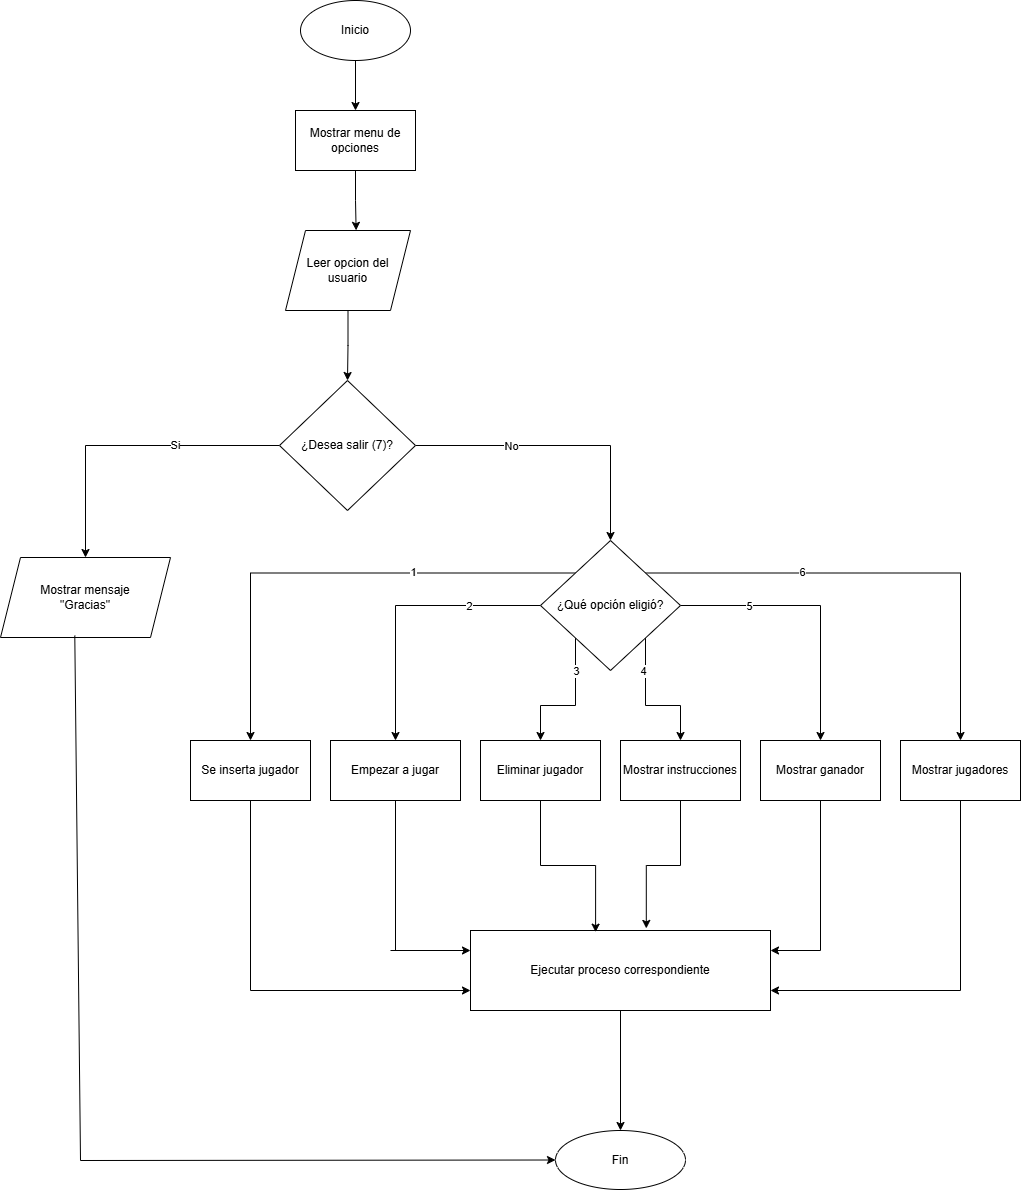

The diagram above was exported from draw.io. Its source (the exported page's mxGraphModel, read from the mxfile embedded in the PNG):
<mxGraphModel dx="1226" dy="2999" grid="1" gridSize="10" guides="1" tooltips="1" connect="1" arrows="1" fold="1" page="1" pageScale="1" pageWidth="827" pageHeight="1169" math="0" shadow="0">
  <root>
    <mxCell id="0" />
    <mxCell id="1" parent="0" />
    <mxCell id="r2s0G2qkrkvynunbHD4N-5" edge="1" parent="1" source="r2s0G2qkrkvynunbHD4N-2" style="edgeStyle=orthogonalEdgeStyle;rounded=0;orthogonalLoop=1;jettySize=auto;html=1;entryX=0.5;entryY=0;entryDx=0;entryDy=0;" target="r2s0G2qkrkvynunbHD4N-4">
      <mxGeometry relative="1" as="geometry" />
    </mxCell>
    <mxCell id="r2s0G2qkrkvynunbHD4N-2" parent="1" style="ellipse;whiteSpace=wrap;html=1;" value="Inicio" vertex="1">
      <mxGeometry height="60" width="110" x="340" y="-2310" as="geometry" />
    </mxCell>
    <mxCell id="r2s0G2qkrkvynunbHD4N-4" parent="1" style="rounded=0;whiteSpace=wrap;html=1;" value="Mostrar menu de opciones" vertex="1">
      <mxGeometry height="60" width="120" x="335" y="-2200" as="geometry" />
    </mxCell>
    <mxCell id="r2s0G2qkrkvynunbHD4N-14" edge="1" parent="1" source="r2s0G2qkrkvynunbHD4N-6" style="edgeStyle=orthogonalEdgeStyle;rounded=0;orthogonalLoop=1;jettySize=auto;html=1;entryX=0.5;entryY=0;entryDx=0;entryDy=0;" target="r2s0G2qkrkvynunbHD4N-12">
      <mxGeometry relative="1" as="geometry" />
    </mxCell>
    <mxCell id="r2s0G2qkrkvynunbHD4N-6" parent="1" style="shape=parallelogram;perimeter=parallelogramPerimeter;whiteSpace=wrap;html=1;fixedSize=1;" value="Leer opcion del usuario" vertex="1">
      <mxGeometry height="80" width="125" x="325" y="-2080" as="geometry" />
    </mxCell>
    <mxCell id="r2s0G2qkrkvynunbHD4N-11" edge="1" parent="1" source="r2s0G2qkrkvynunbHD4N-4" style="edgeStyle=orthogonalEdgeStyle;rounded=0;orthogonalLoop=1;jettySize=auto;html=1;entryX=0.565;entryY=-0.002;entryDx=0;entryDy=0;entryPerimeter=0;" target="r2s0G2qkrkvynunbHD4N-6">
      <mxGeometry relative="1" as="geometry" />
    </mxCell>
    <mxCell id="r2s0G2qkrkvynunbHD4N-15" edge="1" parent="1" source="r2s0G2qkrkvynunbHD4N-12" style="edgeStyle=orthogonalEdgeStyle;rounded=0;orthogonalLoop=1;jettySize=auto;html=1;entryX=0.5;entryY=0;entryDx=0;entryDy=0;" target="r2s0G2qkrkvynunbHD4N-19">
      <mxGeometry relative="1" as="geometry">
        <mxPoint x="80" y="-1760" as="targetPoint" />
      </mxGeometry>
    </mxCell>
    <mxCell id="r2s0G2qkrkvynunbHD4N-16" connectable="0" parent="r2s0G2qkrkvynunbHD4N-15" style="edgeLabel;html=1;align=center;verticalAlign=middle;resizable=0;points=[];" value="Si" vertex="1">
      <mxGeometry relative="1" x="-0.3105" y="-1" as="geometry">
        <mxPoint as="offset" />
      </mxGeometry>
    </mxCell>
    <mxCell id="r2s0G2qkrkvynunbHD4N-20" edge="1" parent="1" source="r2s0G2qkrkvynunbHD4N-12" style="edgeStyle=orthogonalEdgeStyle;rounded=0;orthogonalLoop=1;jettySize=auto;html=1;" target="r2s0G2qkrkvynunbHD4N-22">
      <mxGeometry relative="1" as="geometry">
        <mxPoint x="660" y="-1750" as="targetPoint" />
      </mxGeometry>
    </mxCell>
    <mxCell id="r2s0G2qkrkvynunbHD4N-21" connectable="0" parent="r2s0G2qkrkvynunbHD4N-20" style="edgeLabel;html=1;align=center;verticalAlign=middle;resizable=0;points=[];" value="No" vertex="1">
      <mxGeometry relative="1" x="-0.3475" as="geometry">
        <mxPoint as="offset" />
      </mxGeometry>
    </mxCell>
    <mxCell id="r2s0G2qkrkvynunbHD4N-12" parent="1" style="rhombus;whiteSpace=wrap;html=1;" value="¿Desea salir (7)?" vertex="1">
      <mxGeometry height="130" width="136" x="319" y="-1930" as="geometry" />
    </mxCell>
    <mxCell id="r2s0G2qkrkvynunbHD4N-19" parent="1" style="shape=parallelogram;perimeter=parallelogramPerimeter;whiteSpace=wrap;html=1;fixedSize=1;" value="Mostrar mensaje&lt;div&gt;&quot;Gracias&quot;&lt;/div&gt;" vertex="1">
      <mxGeometry height="80" width="170" x="40" y="-1753" as="geometry" />
    </mxCell>
    <mxCell id="r2s0G2qkrkvynunbHD4N-30" edge="1" parent="1" source="r2s0G2qkrkvynunbHD4N-22" style="edgeStyle=orthogonalEdgeStyle;rounded=0;orthogonalLoop=1;jettySize=auto;html=1;exitX=0;exitY=0;exitDx=0;exitDy=0;entryX=0.5;entryY=0;entryDx=0;entryDy=0;" target="r2s0G2qkrkvynunbHD4N-24">
      <mxGeometry relative="1" as="geometry" />
    </mxCell>
    <mxCell id="r2s0G2qkrkvynunbHD4N-39" connectable="0" parent="r2s0G2qkrkvynunbHD4N-30" style="edgeLabel;html=1;align=center;verticalAlign=middle;resizable=0;points=[];" value="1" vertex="1">
      <mxGeometry relative="1" x="-0.3376" y="-1" as="geometry">
        <mxPoint as="offset" />
      </mxGeometry>
    </mxCell>
    <mxCell id="r2s0G2qkrkvynunbHD4N-33" edge="1" parent="1" source="r2s0G2qkrkvynunbHD4N-22" style="edgeStyle=orthogonalEdgeStyle;rounded=0;orthogonalLoop=1;jettySize=auto;html=1;exitX=0;exitY=0.5;exitDx=0;exitDy=0;entryX=0.5;entryY=0;entryDx=0;entryDy=0;" target="r2s0G2qkrkvynunbHD4N-25">
      <mxGeometry relative="1" as="geometry" />
    </mxCell>
    <mxCell id="r2s0G2qkrkvynunbHD4N-40" connectable="0" parent="r2s0G2qkrkvynunbHD4N-33" style="edgeLabel;html=1;align=center;verticalAlign=middle;resizable=0;points=[];" value="2" vertex="1">
      <mxGeometry relative="1" x="-0.4881" as="geometry">
        <mxPoint as="offset" />
      </mxGeometry>
    </mxCell>
    <mxCell id="r2s0G2qkrkvynunbHD4N-34" edge="1" parent="1" source="r2s0G2qkrkvynunbHD4N-22" style="edgeStyle=orthogonalEdgeStyle;rounded=0;orthogonalLoop=1;jettySize=auto;html=1;exitX=0;exitY=1;exitDx=0;exitDy=0;entryX=0.5;entryY=0;entryDx=0;entryDy=0;" target="r2s0G2qkrkvynunbHD4N-26">
      <mxGeometry relative="1" as="geometry" />
    </mxCell>
    <mxCell id="r2s0G2qkrkvynunbHD4N-41" connectable="0" parent="r2s0G2qkrkvynunbHD4N-34" style="edgeLabel;html=1;align=center;verticalAlign=middle;resizable=0;points=[];" value="3" vertex="1">
      <mxGeometry relative="1" x="-0.5164" as="geometry">
        <mxPoint as="offset" />
      </mxGeometry>
    </mxCell>
    <mxCell id="r2s0G2qkrkvynunbHD4N-36" edge="1" parent="1" source="r2s0G2qkrkvynunbHD4N-22" style="edgeStyle=orthogonalEdgeStyle;rounded=0;orthogonalLoop=1;jettySize=auto;html=1;exitX=1;exitY=1;exitDx=0;exitDy=0;entryX=0.5;entryY=0;entryDx=0;entryDy=0;" target="r2s0G2qkrkvynunbHD4N-27">
      <mxGeometry relative="1" as="geometry" />
    </mxCell>
    <mxCell id="r2s0G2qkrkvynunbHD4N-42" connectable="0" parent="r2s0G2qkrkvynunbHD4N-36" style="edgeLabel;html=1;align=center;verticalAlign=middle;resizable=0;points=[];" value="4" vertex="1">
      <mxGeometry relative="1" x="-0.516" y="-3" as="geometry">
        <mxPoint as="offset" />
      </mxGeometry>
    </mxCell>
    <mxCell id="r2s0G2qkrkvynunbHD4N-37" edge="1" parent="1" source="r2s0G2qkrkvynunbHD4N-22" style="edgeStyle=orthogonalEdgeStyle;rounded=0;orthogonalLoop=1;jettySize=auto;html=1;entryX=0.5;entryY=0;entryDx=0;entryDy=0;" target="r2s0G2qkrkvynunbHD4N-28">
      <mxGeometry relative="1" as="geometry" />
    </mxCell>
    <mxCell id="r2s0G2qkrkvynunbHD4N-43" connectable="0" parent="r2s0G2qkrkvynunbHD4N-37" style="edgeLabel;html=1;align=center;verticalAlign=middle;resizable=0;points=[];" value="5" vertex="1">
      <mxGeometry relative="1" x="-0.5029" as="geometry">
        <mxPoint as="offset" />
      </mxGeometry>
    </mxCell>
    <mxCell id="r2s0G2qkrkvynunbHD4N-38" edge="1" parent="1" source="r2s0G2qkrkvynunbHD4N-22" style="edgeStyle=orthogonalEdgeStyle;rounded=0;orthogonalLoop=1;jettySize=auto;html=1;exitX=1;exitY=0;exitDx=0;exitDy=0;entryX=0.5;entryY=0;entryDx=0;entryDy=0;" target="r2s0G2qkrkvynunbHD4N-29">
      <mxGeometry relative="1" as="geometry" />
    </mxCell>
    <mxCell id="r2s0G2qkrkvynunbHD4N-44" connectable="0" parent="r2s0G2qkrkvynunbHD4N-38" style="edgeLabel;html=1;align=center;verticalAlign=middle;resizable=0;points=[];" value="6" vertex="1">
      <mxGeometry relative="1" x="-0.3521" y="1" as="geometry">
        <mxPoint as="offset" />
      </mxGeometry>
    </mxCell>
    <mxCell id="r2s0G2qkrkvynunbHD4N-22" parent="1" style="rhombus;whiteSpace=wrap;html=1;" value="¿Qué opción eligió?" vertex="1">
      <mxGeometry height="130" width="140" x="580" y="-1770" as="geometry" />
    </mxCell>
    <mxCell id="r2s0G2qkrkvynunbHD4N-24" parent="1" style="rounded=0;whiteSpace=wrap;html=1;" value="Se inserta jugador" vertex="1">
      <mxGeometry height="60" width="120" x="230" y="-1570" as="geometry" />
    </mxCell>
    <mxCell id="r2s0G2qkrkvynunbHD4N-25" parent="1" style="rounded=0;whiteSpace=wrap;html=1;" value="Empezar a jugar" vertex="1">
      <mxGeometry height="60" width="130" x="370" y="-1570" as="geometry" />
    </mxCell>
    <mxCell id="r2s0G2qkrkvynunbHD4N-26" parent="1" style="rounded=0;whiteSpace=wrap;html=1;" value="Eliminar jugador" vertex="1">
      <mxGeometry height="60" width="120" x="520" y="-1570" as="geometry" />
    </mxCell>
    <mxCell id="r2s0G2qkrkvynunbHD4N-27" parent="1" style="rounded=0;whiteSpace=wrap;html=1;" value="Mostrar instrucciones" vertex="1">
      <mxGeometry height="60" width="120" x="660" y="-1570" as="geometry" />
    </mxCell>
    <mxCell id="r2s0G2qkrkvynunbHD4N-28" parent="1" style="rounded=0;whiteSpace=wrap;html=1;" value="Mostrar ganador" vertex="1">
      <mxGeometry height="60" width="120" x="800" y="-1570" as="geometry" />
    </mxCell>
    <mxCell id="r2s0G2qkrkvynunbHD4N-29" parent="1" style="rounded=0;whiteSpace=wrap;html=1;" value="Mostrar jugadores" vertex="1">
      <mxGeometry height="60" width="120" x="940" y="-1570" as="geometry" />
    </mxCell>
    <mxCell id="r2s0G2qkrkvynunbHD4N-66" edge="1" parent="1" source="r2s0G2qkrkvynunbHD4N-45" style="edgeStyle=orthogonalEdgeStyle;rounded=0;orthogonalLoop=1;jettySize=auto;html=1;entryX=0.5;entryY=0;entryDx=0;entryDy=0;" target="r2s0G2qkrkvynunbHD4N-65">
      <mxGeometry relative="1" as="geometry" />
    </mxCell>
    <mxCell id="r2s0G2qkrkvynunbHD4N-45" parent="1" style="rounded=0;whiteSpace=wrap;html=1;" value="Ejecutar proceso correspondiente" vertex="1">
      <mxGeometry height="80" width="300" x="510" y="-1380" as="geometry" />
    </mxCell>
    <mxCell id="r2s0G2qkrkvynunbHD4N-50" edge="1" parent="1" source="r2s0G2qkrkvynunbHD4N-26" style="edgeStyle=orthogonalEdgeStyle;rounded=0;orthogonalLoop=1;jettySize=auto;html=1;entryX=0.417;entryY=0.021;entryDx=0;entryDy=0;entryPerimeter=0;" target="r2s0G2qkrkvynunbHD4N-45">
      <mxGeometry relative="1" as="geometry" />
    </mxCell>
    <mxCell id="r2s0G2qkrkvynunbHD4N-51" edge="1" parent="1" source="r2s0G2qkrkvynunbHD4N-27" style="edgeStyle=orthogonalEdgeStyle;rounded=0;orthogonalLoop=1;jettySize=auto;html=1;entryX=0.586;entryY=-0.026;entryDx=0;entryDy=0;entryPerimeter=0;" target="r2s0G2qkrkvynunbHD4N-45">
      <mxGeometry relative="1" as="geometry" />
    </mxCell>
    <mxCell id="r2s0G2qkrkvynunbHD4N-56" edge="1" parent="1" source="r2s0G2qkrkvynunbHD4N-25" style="endArrow=none;html=1;rounded=0;exitX=0.5;exitY=1;exitDx=0;exitDy=0;" value="">
      <mxGeometry height="50" relative="1" width="50" as="geometry">
        <mxPoint x="550" y="-1470" as="sourcePoint" />
        <mxPoint x="435" y="-1360" as="targetPoint" />
      </mxGeometry>
    </mxCell>
    <mxCell id="r2s0G2qkrkvynunbHD4N-57" edge="1" parent="1" style="endArrow=classic;html=1;rounded=0;entryX=0;entryY=0.25;entryDx=0;entryDy=0;" target="r2s0G2qkrkvynunbHD4N-45" value="">
      <mxGeometry height="50" relative="1" width="50" as="geometry">
        <mxPoint x="430" y="-1360" as="sourcePoint" />
        <mxPoint x="600" y="-1520" as="targetPoint" />
      </mxGeometry>
    </mxCell>
    <mxCell id="r2s0G2qkrkvynunbHD4N-58" edge="1" parent="1" source="r2s0G2qkrkvynunbHD4N-24" style="endArrow=none;html=1;rounded=0;exitX=0.5;exitY=1;exitDx=0;exitDy=0;" value="">
      <mxGeometry height="50" relative="1" width="50" as="geometry">
        <mxPoint x="550" y="-1470" as="sourcePoint" />
        <mxPoint x="290" y="-1320" as="targetPoint" />
      </mxGeometry>
    </mxCell>
    <mxCell id="r2s0G2qkrkvynunbHD4N-59" edge="1" parent="1" style="endArrow=classic;html=1;rounded=0;" value="">
      <mxGeometry height="50" relative="1" width="50" as="geometry">
        <mxPoint x="290" y="-1320" as="sourcePoint" />
        <mxPoint x="510" y="-1320" as="targetPoint" />
      </mxGeometry>
    </mxCell>
    <mxCell id="r2s0G2qkrkvynunbHD4N-61" edge="1" parent="1" style="endArrow=none;html=1;rounded=0;entryX=0.5;entryY=1;entryDx=0;entryDy=0;" target="r2s0G2qkrkvynunbHD4N-28" value="">
      <mxGeometry height="50" relative="1" width="50" as="geometry">
        <mxPoint x="860" y="-1360" as="sourcePoint" />
        <mxPoint x="600" y="-1520" as="targetPoint" />
      </mxGeometry>
    </mxCell>
    <mxCell id="r2s0G2qkrkvynunbHD4N-62" edge="1" parent="1" style="endArrow=classic;html=1;rounded=0;entryX=1;entryY=0.25;entryDx=0;entryDy=0;" target="r2s0G2qkrkvynunbHD4N-45" value="">
      <mxGeometry height="50" relative="1" width="50" as="geometry">
        <mxPoint x="860" y="-1360" as="sourcePoint" />
        <mxPoint x="600" y="-1520" as="targetPoint" />
      </mxGeometry>
    </mxCell>
    <mxCell id="r2s0G2qkrkvynunbHD4N-63" edge="1" parent="1" style="endArrow=none;html=1;rounded=0;entryX=0.5;entryY=1;entryDx=0;entryDy=0;" target="r2s0G2qkrkvynunbHD4N-29" value="">
      <mxGeometry height="50" relative="1" width="50" as="geometry">
        <mxPoint x="1000" y="-1320" as="sourcePoint" />
        <mxPoint x="600" y="-1520" as="targetPoint" />
      </mxGeometry>
    </mxCell>
    <mxCell id="r2s0G2qkrkvynunbHD4N-64" edge="1" parent="1" style="endArrow=classic;html=1;rounded=0;entryX=1;entryY=0.75;entryDx=0;entryDy=0;" target="r2s0G2qkrkvynunbHD4N-45" value="">
      <mxGeometry height="50" relative="1" width="50" as="geometry">
        <mxPoint x="1000" y="-1320" as="sourcePoint" />
        <mxPoint x="600" y="-1520" as="targetPoint" />
      </mxGeometry>
    </mxCell>
    <mxCell id="r2s0G2qkrkvynunbHD4N-65" parent="1" style="ellipse;whiteSpace=wrap;html=1;" value="Fin" vertex="1">
      <mxGeometry height="59" width="130" x="595" y="-1180" as="geometry" />
    </mxCell>
    <mxCell id="r2s0G2qkrkvynunbHD4N-68" edge="1" parent="1" style="endArrow=none;html=1;rounded=0;entryX=0.437;entryY=0.975;entryDx=0;entryDy=0;entryPerimeter=0;" target="r2s0G2qkrkvynunbHD4N-19" value="">
      <mxGeometry height="50" relative="1" width="50" as="geometry">
        <mxPoint x="120" y="-1150" as="sourcePoint" />
        <mxPoint x="600" y="-1400" as="targetPoint" />
      </mxGeometry>
    </mxCell>
    <mxCell id="r2s0G2qkrkvynunbHD4N-69" edge="1" parent="1" style="endArrow=classic;html=1;rounded=0;" target="r2s0G2qkrkvynunbHD4N-65" value="">
      <mxGeometry height="50" relative="1" width="50" as="geometry">
        <mxPoint x="120" y="-1150" as="sourcePoint" />
        <mxPoint x="600" y="-1400" as="targetPoint" />
      </mxGeometry>
    </mxCell>
  </root>
</mxGraphModel>